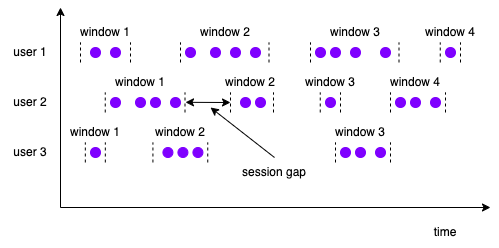

The diagram above was exported from draw.io. Its source (the exported page's mxGraphModel, read from the mxfile embedded in the PNG):
<mxGraphModel dx="946" dy="582" grid="1" gridSize="10" guides="1" tooltips="1" connect="1" arrows="1" fold="1" page="1" pageScale="1" pageWidth="827" pageHeight="1169" math="0" shadow="0">
  <root>
    <mxCell id="IA2nLQkYCcKMWifK505E-0" />
    <mxCell id="IA2nLQkYCcKMWifK505E-1" parent="IA2nLQkYCcKMWifK505E-0" />
    <mxCell id="IA2nLQkYCcKMWifK505E-2" value="" style="endArrow=classic;html=1;rounded=0;" edge="1" parent="IA2nLQkYCcKMWifK505E-1">
      <mxGeometry width="50" height="50" relative="1" as="geometry">
        <mxPoint x="200" y="320" as="sourcePoint" />
        <mxPoint x="630" y="320" as="targetPoint" />
      </mxGeometry>
    </mxCell>
    <mxCell id="IA2nLQkYCcKMWifK505E-3" value="" style="endArrow=classic;html=1;rounded=0;" edge="1" parent="IA2nLQkYCcKMWifK505E-1">
      <mxGeometry width="50" height="50" relative="1" as="geometry">
        <mxPoint x="200" y="320" as="sourcePoint" />
        <mxPoint x="200" y="120" as="targetPoint" />
      </mxGeometry>
    </mxCell>
    <mxCell id="IA2nLQkYCcKMWifK505E-6" value="window 1" style="text;strokeColor=none;align=center;fillColor=none;html=1;verticalAlign=middle;whiteSpace=wrap;rounded=0;" vertex="1" parent="IA2nLQkYCcKMWifK505E-1">
      <mxGeometry x="215" y="130" width="60" height="30" as="geometry" />
    </mxCell>
    <mxCell id="IA2nLQkYCcKMWifK505E-11" value="window 2" style="text;strokeColor=none;align=center;fillColor=none;html=1;verticalAlign=middle;whiteSpace=wrap;rounded=0;" vertex="1" parent="IA2nLQkYCcKMWifK505E-1">
      <mxGeometry x="335" y="130" width="60" height="30" as="geometry" />
    </mxCell>
    <mxCell id="IA2nLQkYCcKMWifK505E-15" value="" style="ellipse;whiteSpace=wrap;html=1;aspect=fixed;fillColor=#7F00FF;strokeColor=#7F00FF;fontColor=#ffffff;" vertex="1" parent="IA2nLQkYCcKMWifK505E-1">
      <mxGeometry x="230" y="160" width="10" height="10" as="geometry" />
    </mxCell>
    <mxCell id="IA2nLQkYCcKMWifK505E-16" value="" style="ellipse;whiteSpace=wrap;html=1;aspect=fixed;fillColor=#7F00FF;strokeColor=#7F00FF;fontColor=#ffffff;" vertex="1" parent="IA2nLQkYCcKMWifK505E-1">
      <mxGeometry x="250" y="160" width="10" height="10" as="geometry" />
    </mxCell>
    <mxCell id="IA2nLQkYCcKMWifK505E-17" value="" style="ellipse;whiteSpace=wrap;html=1;aspect=fixed;fillColor=#7F00FF;strokeColor=#7F00FF;fontColor=#ffffff;" vertex="1" parent="IA2nLQkYCcKMWifK505E-1">
      <mxGeometry x="275" y="210" width="10" height="10" as="geometry" />
    </mxCell>
    <mxCell id="IA2nLQkYCcKMWifK505E-18" value="" style="ellipse;whiteSpace=wrap;html=1;aspect=fixed;fillColor=#7F00FF;strokeColor=#7F00FF;fontColor=#ffffff;" vertex="1" parent="IA2nLQkYCcKMWifK505E-1">
      <mxGeometry x="250" y="210" width="10" height="10" as="geometry" />
    </mxCell>
    <mxCell id="IA2nLQkYCcKMWifK505E-19" value="" style="ellipse;whiteSpace=wrap;html=1;aspect=fixed;fillColor=#7F00FF;strokeColor=#7F00FF;fontColor=#ffffff;" vertex="1" parent="IA2nLQkYCcKMWifK505E-1">
      <mxGeometry x="230" y="260" width="10" height="10" as="geometry" />
    </mxCell>
    <mxCell id="IA2nLQkYCcKMWifK505E-20" value="user 1" style="text;strokeColor=none;align=center;fillColor=none;html=1;verticalAlign=middle;whiteSpace=wrap;rounded=0;" vertex="1" parent="IA2nLQkYCcKMWifK505E-1">
      <mxGeometry x="140" y="150" width="60" height="30" as="geometry" />
    </mxCell>
    <mxCell id="IA2nLQkYCcKMWifK505E-21" value="user 2" style="text;strokeColor=none;align=center;fillColor=none;html=1;verticalAlign=middle;whiteSpace=wrap;rounded=0;" vertex="1" parent="IA2nLQkYCcKMWifK505E-1">
      <mxGeometry x="140" y="200" width="60" height="30" as="geometry" />
    </mxCell>
    <mxCell id="IA2nLQkYCcKMWifK505E-22" value="user 3" style="text;strokeColor=none;align=center;fillColor=none;html=1;verticalAlign=middle;whiteSpace=wrap;rounded=0;" vertex="1" parent="IA2nLQkYCcKMWifK505E-1">
      <mxGeometry x="140" y="250" width="60" height="30" as="geometry" />
    </mxCell>
    <mxCell id="IA2nLQkYCcKMWifK505E-27" value="" style="ellipse;whiteSpace=wrap;html=1;aspect=fixed;fillColor=#7F00FF;strokeColor=#7F00FF;fontColor=#ffffff;" vertex="1" parent="IA2nLQkYCcKMWifK505E-1">
      <mxGeometry x="290" y="210" width="10" height="10" as="geometry" />
    </mxCell>
    <mxCell id="IA2nLQkYCcKMWifK505E-28" value="" style="ellipse;whiteSpace=wrap;html=1;aspect=fixed;fillColor=#7F00FF;strokeColor=#7F00FF;fontColor=#ffffff;" vertex="1" parent="IA2nLQkYCcKMWifK505E-1">
      <mxGeometry x="310" y="210" width="10" height="10" as="geometry" />
    </mxCell>
    <mxCell id="IA2nLQkYCcKMWifK505E-29" value="" style="ellipse;whiteSpace=wrap;html=1;aspect=fixed;fillColor=#7F00FF;strokeColor=#7F00FF;fontColor=#ffffff;" vertex="1" parent="IA2nLQkYCcKMWifK505E-1">
      <mxGeometry x="350" y="160" width="10" height="10" as="geometry" />
    </mxCell>
    <mxCell id="IA2nLQkYCcKMWifK505E-30" value="" style="ellipse;whiteSpace=wrap;html=1;aspect=fixed;fillColor=#7F00FF;strokeColor=#7F00FF;fontColor=#ffffff;" vertex="1" parent="IA2nLQkYCcKMWifK505E-1">
      <mxGeometry x="325" y="160" width="10" height="10" as="geometry" />
    </mxCell>
    <mxCell id="IA2nLQkYCcKMWifK505E-33" value="time" style="text;strokeColor=none;align=center;fillColor=none;html=1;verticalAlign=middle;whiteSpace=wrap;rounded=0;" vertex="1" parent="IA2nLQkYCcKMWifK505E-1">
      <mxGeometry x="550" y="330" width="70" height="30" as="geometry" />
    </mxCell>
    <mxCell id="IA2nLQkYCcKMWifK505E-34" value="" style="ellipse;whiteSpace=wrap;html=1;aspect=fixed;fillColor=#7F00FF;strokeColor=#7F00FF;fontColor=#ffffff;" vertex="1" parent="IA2nLQkYCcKMWifK505E-1">
      <mxGeometry x="370" y="160" width="10" height="10" as="geometry" />
    </mxCell>
    <mxCell id="eZOwd8Kb4pMKSEzqEwAW-0" value="" style="endArrow=none;dashed=1;html=1;rounded=0;" edge="1" parent="IA2nLQkYCcKMWifK505E-1">
      <mxGeometry width="50" height="50" relative="1" as="geometry">
        <mxPoint x="220" y="175" as="sourcePoint" />
        <mxPoint x="220" y="155" as="targetPoint" />
      </mxGeometry>
    </mxCell>
    <mxCell id="eZOwd8Kb4pMKSEzqEwAW-1" value="" style="endArrow=none;dashed=1;html=1;rounded=0;" edge="1" parent="IA2nLQkYCcKMWifK505E-1">
      <mxGeometry width="50" height="50" relative="1" as="geometry">
        <mxPoint x="270" y="175" as="sourcePoint" />
        <mxPoint x="270" y="155" as="targetPoint" />
      </mxGeometry>
    </mxCell>
    <mxCell id="gQeA0eghNBCl-z8RkdbN-0" value="" style="endArrow=none;dashed=1;html=1;rounded=0;" edge="1" parent="IA2nLQkYCcKMWifK505E-1">
      <mxGeometry width="50" height="50" relative="1" as="geometry">
        <mxPoint x="320" y="175" as="sourcePoint" />
        <mxPoint x="320" y="155" as="targetPoint" />
      </mxGeometry>
    </mxCell>
    <mxCell id="gQeA0eghNBCl-z8RkdbN-2" value="" style="ellipse;whiteSpace=wrap;html=1;aspect=fixed;fillColor=#7F00FF;strokeColor=#7F00FF;fontColor=#ffffff;" vertex="1" parent="IA2nLQkYCcKMWifK505E-1">
      <mxGeometry x="390" y="160" width="10" height="10" as="geometry" />
    </mxCell>
    <mxCell id="gQeA0eghNBCl-z8RkdbN-3" value="" style="endArrow=none;dashed=1;html=1;rounded=0;" edge="1" parent="IA2nLQkYCcKMWifK505E-1">
      <mxGeometry width="50" height="50" relative="1" as="geometry">
        <mxPoint x="408.5" y="175" as="sourcePoint" />
        <mxPoint x="408.5" y="155" as="targetPoint" />
      </mxGeometry>
    </mxCell>
    <mxCell id="gQeA0eghNBCl-z8RkdbN-4" value="window 3" style="text;strokeColor=none;align=center;fillColor=none;html=1;verticalAlign=middle;whiteSpace=wrap;rounded=0;" vertex="1" parent="IA2nLQkYCcKMWifK505E-1">
      <mxGeometry x="465" y="130" width="60" height="30" as="geometry" />
    </mxCell>
    <mxCell id="gQeA0eghNBCl-z8RkdbN-5" value="" style="ellipse;whiteSpace=wrap;html=1;aspect=fixed;fillColor=#7F00FF;strokeColor=#7F00FF;fontColor=#ffffff;" vertex="1" parent="IA2nLQkYCcKMWifK505E-1">
      <mxGeometry x="470" y="160" width="10" height="10" as="geometry" />
    </mxCell>
    <mxCell id="gQeA0eghNBCl-z8RkdbN-6" value="" style="ellipse;whiteSpace=wrap;html=1;aspect=fixed;fillColor=#7F00FF;strokeColor=#7F00FF;fontColor=#ffffff;" vertex="1" parent="IA2nLQkYCcKMWifK505E-1">
      <mxGeometry x="455" y="160" width="10" height="10" as="geometry" />
    </mxCell>
    <mxCell id="gQeA0eghNBCl-z8RkdbN-7" value="" style="ellipse;whiteSpace=wrap;html=1;aspect=fixed;fillColor=#7F00FF;strokeColor=#7F00FF;fontColor=#ffffff;" vertex="1" parent="IA2nLQkYCcKMWifK505E-1">
      <mxGeometry x="490" y="160" width="10" height="10" as="geometry" />
    </mxCell>
    <mxCell id="gQeA0eghNBCl-z8RkdbN-8" value="" style="endArrow=none;dashed=1;html=1;rounded=0;" edge="1" parent="IA2nLQkYCcKMWifK505E-1">
      <mxGeometry width="50" height="50" relative="1" as="geometry">
        <mxPoint x="450" y="175" as="sourcePoint" />
        <mxPoint x="450" y="155" as="targetPoint" />
      </mxGeometry>
    </mxCell>
    <mxCell id="gQeA0eghNBCl-z8RkdbN-9" value="" style="ellipse;whiteSpace=wrap;html=1;aspect=fixed;fillColor=#7F00FF;strokeColor=#7F00FF;fontColor=#ffffff;" vertex="1" parent="IA2nLQkYCcKMWifK505E-1">
      <mxGeometry x="520" y="160" width="10" height="10" as="geometry" />
    </mxCell>
    <mxCell id="gQeA0eghNBCl-z8RkdbN-10" value="" style="endArrow=none;dashed=1;html=1;rounded=0;" edge="1" parent="IA2nLQkYCcKMWifK505E-1">
      <mxGeometry width="50" height="50" relative="1" as="geometry">
        <mxPoint x="538.5" y="175" as="sourcePoint" />
        <mxPoint x="538.5" y="155" as="targetPoint" />
      </mxGeometry>
    </mxCell>
    <mxCell id="gQeA0eghNBCl-z8RkdbN-12" value="" style="endArrow=none;dashed=1;html=1;rounded=0;" edge="1" parent="IA2nLQkYCcKMWifK505E-1">
      <mxGeometry width="50" height="50" relative="1" as="geometry">
        <mxPoint x="579.75" y="175" as="sourcePoint" />
        <mxPoint x="579.75" y="155" as="targetPoint" />
      </mxGeometry>
    </mxCell>
    <mxCell id="gQeA0eghNBCl-z8RkdbN-13" value="" style="ellipse;whiteSpace=wrap;html=1;aspect=fixed;fillColor=#7F00FF;strokeColor=#7F00FF;fontColor=#ffffff;" vertex="1" parent="IA2nLQkYCcKMWifK505E-1">
      <mxGeometry x="585" y="160" width="10" height="10" as="geometry" />
    </mxCell>
    <mxCell id="gQeA0eghNBCl-z8RkdbN-14" value="" style="endArrow=none;dashed=1;html=1;rounded=0;" edge="1" parent="IA2nLQkYCcKMWifK505E-1">
      <mxGeometry width="50" height="50" relative="1" as="geometry">
        <mxPoint x="600" y="175" as="sourcePoint" />
        <mxPoint x="600" y="155" as="targetPoint" />
      </mxGeometry>
    </mxCell>
    <mxCell id="gQeA0eghNBCl-z8RkdbN-15" value="window 4" style="text;strokeColor=none;align=center;fillColor=none;html=1;verticalAlign=middle;whiteSpace=wrap;rounded=0;" vertex="1" parent="IA2nLQkYCcKMWifK505E-1">
      <mxGeometry x="560" y="130" width="60" height="30" as="geometry" />
    </mxCell>
    <mxCell id="gQeA0eghNBCl-z8RkdbN-20" value="window 1" style="text;strokeColor=none;align=center;fillColor=none;html=1;verticalAlign=middle;whiteSpace=wrap;rounded=0;" vertex="1" parent="IA2nLQkYCcKMWifK505E-1">
      <mxGeometry x="250" y="180" width="60" height="30" as="geometry" />
    </mxCell>
    <mxCell id="gQeA0eghNBCl-z8RkdbN-21" value="" style="endArrow=none;dashed=1;html=1;rounded=0;" edge="1" parent="IA2nLQkYCcKMWifK505E-1">
      <mxGeometry width="50" height="50" relative="1" as="geometry">
        <mxPoint x="244.75" y="225" as="sourcePoint" />
        <mxPoint x="244.75" y="205" as="targetPoint" />
      </mxGeometry>
    </mxCell>
    <mxCell id="gQeA0eghNBCl-z8RkdbN-22" value="" style="endArrow=none;dashed=1;html=1;rounded=0;" edge="1" parent="IA2nLQkYCcKMWifK505E-1">
      <mxGeometry width="50" height="50" relative="1" as="geometry">
        <mxPoint x="324.5" y="225" as="sourcePoint" />
        <mxPoint x="324.5" y="205" as="targetPoint" />
      </mxGeometry>
    </mxCell>
    <mxCell id="gQeA0eghNBCl-z8RkdbN-23" value="" style="endArrow=none;dashed=1;html=1;rounded=0;" edge="1" parent="IA2nLQkYCcKMWifK505E-1">
      <mxGeometry width="50" height="50" relative="1" as="geometry">
        <mxPoint x="370" y="225" as="sourcePoint" />
        <mxPoint x="370" y="205" as="targetPoint" />
      </mxGeometry>
    </mxCell>
    <mxCell id="gQeA0eghNBCl-z8RkdbN-27" value="" style="ellipse;whiteSpace=wrap;html=1;aspect=fixed;fillColor=#7F00FF;strokeColor=#7F00FF;fontColor=#ffffff;" vertex="1" parent="IA2nLQkYCcKMWifK505E-1">
      <mxGeometry x="380" y="210" width="10" height="10" as="geometry" />
    </mxCell>
    <mxCell id="gQeA0eghNBCl-z8RkdbN-28" value="" style="ellipse;whiteSpace=wrap;html=1;aspect=fixed;fillColor=#7F00FF;strokeColor=#7F00FF;fontColor=#ffffff;" vertex="1" parent="IA2nLQkYCcKMWifK505E-1">
      <mxGeometry x="395" y="210" width="10" height="10" as="geometry" />
    </mxCell>
    <mxCell id="gQeA0eghNBCl-z8RkdbN-29" value="" style="endArrow=none;dashed=1;html=1;rounded=0;" edge="1" parent="IA2nLQkYCcKMWifK505E-1">
      <mxGeometry width="50" height="50" relative="1" as="geometry">
        <mxPoint x="413" y="225" as="sourcePoint" />
        <mxPoint x="413" y="205" as="targetPoint" />
      </mxGeometry>
    </mxCell>
    <mxCell id="gQeA0eghNBCl-z8RkdbN-30" value="window 2" style="text;strokeColor=none;align=center;fillColor=none;html=1;verticalAlign=middle;whiteSpace=wrap;rounded=0;" vertex="1" parent="IA2nLQkYCcKMWifK505E-1">
      <mxGeometry x="360" y="180" width="60" height="30" as="geometry" />
    </mxCell>
    <mxCell id="gQeA0eghNBCl-z8RkdbN-31" value="" style="endArrow=none;dashed=1;html=1;rounded=0;" edge="1" parent="IA2nLQkYCcKMWifK505E-1">
      <mxGeometry width="50" height="50" relative="1" as="geometry">
        <mxPoint x="459.75" y="225" as="sourcePoint" />
        <mxPoint x="459.75" y="205" as="targetPoint" />
      </mxGeometry>
    </mxCell>
    <mxCell id="gQeA0eghNBCl-z8RkdbN-32" value="" style="ellipse;whiteSpace=wrap;html=1;aspect=fixed;fillColor=#7F00FF;strokeColor=#7F00FF;fontColor=#ffffff;" vertex="1" parent="IA2nLQkYCcKMWifK505E-1">
      <mxGeometry x="465" y="210" width="10" height="10" as="geometry" />
    </mxCell>
    <mxCell id="gQeA0eghNBCl-z8RkdbN-33" value="" style="endArrow=none;dashed=1;html=1;rounded=0;" edge="1" parent="IA2nLQkYCcKMWifK505E-1">
      <mxGeometry width="50" height="50" relative="1" as="geometry">
        <mxPoint x="480" y="225" as="sourcePoint" />
        <mxPoint x="480" y="205" as="targetPoint" />
      </mxGeometry>
    </mxCell>
    <mxCell id="gQeA0eghNBCl-z8RkdbN-34" value="window 3" style="text;strokeColor=none;align=center;fillColor=none;html=1;verticalAlign=middle;whiteSpace=wrap;rounded=0;" vertex="1" parent="IA2nLQkYCcKMWifK505E-1">
      <mxGeometry x="440" y="180" width="60" height="30" as="geometry" />
    </mxCell>
    <mxCell id="gQeA0eghNBCl-z8RkdbN-35" value="window 4" style="text;strokeColor=none;align=center;fillColor=none;html=1;verticalAlign=middle;whiteSpace=wrap;rounded=0;" vertex="1" parent="IA2nLQkYCcKMWifK505E-1">
      <mxGeometry x="525" y="180" width="60" height="30" as="geometry" />
    </mxCell>
    <mxCell id="gQeA0eghNBCl-z8RkdbN-36" value="" style="ellipse;whiteSpace=wrap;html=1;aspect=fixed;fillColor=#7F00FF;strokeColor=#7F00FF;fontColor=#ffffff;" vertex="1" parent="IA2nLQkYCcKMWifK505E-1">
      <mxGeometry x="550" y="210" width="10" height="10" as="geometry" />
    </mxCell>
    <mxCell id="gQeA0eghNBCl-z8RkdbN-37" value="" style="ellipse;whiteSpace=wrap;html=1;aspect=fixed;fillColor=#7F00FF;strokeColor=#7F00FF;fontColor=#ffffff;" vertex="1" parent="IA2nLQkYCcKMWifK505E-1">
      <mxGeometry x="535" y="210" width="10" height="10" as="geometry" />
    </mxCell>
    <mxCell id="gQeA0eghNBCl-z8RkdbN-38" value="" style="ellipse;whiteSpace=wrap;html=1;aspect=fixed;fillColor=#7F00FF;strokeColor=#7F00FF;fontColor=#ffffff;" vertex="1" parent="IA2nLQkYCcKMWifK505E-1">
      <mxGeometry x="570" y="210" width="10" height="10" as="geometry" />
    </mxCell>
    <mxCell id="gQeA0eghNBCl-z8RkdbN-39" value="" style="endArrow=none;dashed=1;html=1;rounded=0;" edge="1" parent="IA2nLQkYCcKMWifK505E-1">
      <mxGeometry width="50" height="50" relative="1" as="geometry">
        <mxPoint x="530" y="225" as="sourcePoint" />
        <mxPoint x="530" y="205" as="targetPoint" />
      </mxGeometry>
    </mxCell>
    <mxCell id="gQeA0eghNBCl-z8RkdbN-41" value="" style="endArrow=none;dashed=1;html=1;rounded=0;" edge="1" parent="IA2nLQkYCcKMWifK505E-1">
      <mxGeometry width="50" height="50" relative="1" as="geometry">
        <mxPoint x="585" y="225" as="sourcePoint" />
        <mxPoint x="585" y="205" as="targetPoint" />
      </mxGeometry>
    </mxCell>
    <mxCell id="gQeA0eghNBCl-z8RkdbN-42" value="" style="endArrow=none;dashed=1;html=1;rounded=0;" edge="1" parent="IA2nLQkYCcKMWifK505E-1">
      <mxGeometry width="50" height="50" relative="1" as="geometry">
        <mxPoint x="224.82999999999998" y="275" as="sourcePoint" />
        <mxPoint x="224.82999999999998" y="255" as="targetPoint" />
      </mxGeometry>
    </mxCell>
    <mxCell id="gQeA0eghNBCl-z8RkdbN-43" value="" style="endArrow=none;dashed=1;html=1;rounded=0;" edge="1" parent="IA2nLQkYCcKMWifK505E-1">
      <mxGeometry width="50" height="50" relative="1" as="geometry">
        <mxPoint x="244.82999999999998" y="275" as="sourcePoint" />
        <mxPoint x="244.82999999999998" y="255" as="targetPoint" />
      </mxGeometry>
    </mxCell>
    <mxCell id="gQeA0eghNBCl-z8RkdbN-44" value="window 1" style="text;strokeColor=none;align=center;fillColor=none;html=1;verticalAlign=middle;whiteSpace=wrap;rounded=0;" vertex="1" parent="IA2nLQkYCcKMWifK505E-1">
      <mxGeometry x="205" y="230" width="60" height="30" as="geometry" />
    </mxCell>
    <mxCell id="gQeA0eghNBCl-z8RkdbN-45" value="" style="endArrow=none;dashed=1;html=1;rounded=0;" edge="1" parent="IA2nLQkYCcKMWifK505E-1">
      <mxGeometry width="50" height="50" relative="1" as="geometry">
        <mxPoint x="292.42" y="275" as="sourcePoint" />
        <mxPoint x="292.42" y="255" as="targetPoint" />
      </mxGeometry>
    </mxCell>
    <mxCell id="gQeA0eghNBCl-z8RkdbN-46" value="" style="ellipse;whiteSpace=wrap;html=1;aspect=fixed;fillColor=#7F00FF;strokeColor=#7F00FF;fontColor=#ffffff;" vertex="1" parent="IA2nLQkYCcKMWifK505E-1">
      <mxGeometry x="302.42" y="260" width="10" height="10" as="geometry" />
    </mxCell>
    <mxCell id="gQeA0eghNBCl-z8RkdbN-47" value="" style="ellipse;whiteSpace=wrap;html=1;aspect=fixed;fillColor=#7F00FF;strokeColor=#7F00FF;fontColor=#ffffff;" vertex="1" parent="IA2nLQkYCcKMWifK505E-1">
      <mxGeometry x="317.42" y="260" width="10" height="10" as="geometry" />
    </mxCell>
    <mxCell id="gQeA0eghNBCl-z8RkdbN-49" value="window 2" style="text;strokeColor=none;align=center;fillColor=none;html=1;verticalAlign=middle;whiteSpace=wrap;rounded=0;" vertex="1" parent="IA2nLQkYCcKMWifK505E-1">
      <mxGeometry x="290" y="230" width="60" height="30" as="geometry" />
    </mxCell>
    <mxCell id="gQeA0eghNBCl-z8RkdbN-50" value="" style="ellipse;whiteSpace=wrap;html=1;aspect=fixed;fillColor=#7F00FF;strokeColor=#7F00FF;fontColor=#ffffff;" vertex="1" parent="IA2nLQkYCcKMWifK505E-1">
      <mxGeometry x="332.42" y="260" width="10" height="10" as="geometry" />
    </mxCell>
    <mxCell id="gQeA0eghNBCl-z8RkdbN-51" value="" style="endArrow=none;dashed=1;html=1;rounded=0;" edge="1" parent="IA2nLQkYCcKMWifK505E-1">
      <mxGeometry width="50" height="50" relative="1" as="geometry">
        <mxPoint x="347.25" y="275" as="sourcePoint" />
        <mxPoint x="347.25" y="255" as="targetPoint" />
      </mxGeometry>
    </mxCell>
    <mxCell id="gQeA0eghNBCl-z8RkdbN-53" value="" style="endArrow=classic;startArrow=classic;html=1;rounded=0;" edge="1" parent="IA2nLQkYCcKMWifK505E-1">
      <mxGeometry width="50" height="50" relative="1" as="geometry">
        <mxPoint x="325" y="214.82999999999998" as="sourcePoint" />
        <mxPoint x="370" y="215" as="targetPoint" />
      </mxGeometry>
    </mxCell>
    <mxCell id="gQeA0eghNBCl-z8RkdbN-54" value="window 3" style="text;strokeColor=none;align=center;fillColor=none;html=1;verticalAlign=middle;whiteSpace=wrap;rounded=0;" vertex="1" parent="IA2nLQkYCcKMWifK505E-1">
      <mxGeometry x="470" y="230" width="60" height="30" as="geometry" />
    </mxCell>
    <mxCell id="gQeA0eghNBCl-z8RkdbN-55" value="" style="ellipse;whiteSpace=wrap;html=1;aspect=fixed;fillColor=#7F00FF;strokeColor=#7F00FF;fontColor=#ffffff;" vertex="1" parent="IA2nLQkYCcKMWifK505E-1">
      <mxGeometry x="495" y="260" width="10" height="10" as="geometry" />
    </mxCell>
    <mxCell id="gQeA0eghNBCl-z8RkdbN-56" value="" style="ellipse;whiteSpace=wrap;html=1;aspect=fixed;fillColor=#7F00FF;strokeColor=#7F00FF;fontColor=#ffffff;" vertex="1" parent="IA2nLQkYCcKMWifK505E-1">
      <mxGeometry x="480" y="260" width="10" height="10" as="geometry" />
    </mxCell>
    <mxCell id="gQeA0eghNBCl-z8RkdbN-57" value="" style="ellipse;whiteSpace=wrap;html=1;aspect=fixed;fillColor=#7F00FF;strokeColor=#7F00FF;fontColor=#ffffff;" vertex="1" parent="IA2nLQkYCcKMWifK505E-1">
      <mxGeometry x="515" y="260" width="10" height="10" as="geometry" />
    </mxCell>
    <mxCell id="gQeA0eghNBCl-z8RkdbN-58" value="" style="endArrow=none;dashed=1;html=1;rounded=0;" edge="1" parent="IA2nLQkYCcKMWifK505E-1">
      <mxGeometry width="50" height="50" relative="1" as="geometry">
        <mxPoint x="475" y="275" as="sourcePoint" />
        <mxPoint x="475" y="255" as="targetPoint" />
      </mxGeometry>
    </mxCell>
    <mxCell id="gQeA0eghNBCl-z8RkdbN-59" value="" style="endArrow=none;dashed=1;html=1;rounded=0;" edge="1" parent="IA2nLQkYCcKMWifK505E-1">
      <mxGeometry width="50" height="50" relative="1" as="geometry">
        <mxPoint x="530" y="275" as="sourcePoint" />
        <mxPoint x="530" y="255" as="targetPoint" />
      </mxGeometry>
    </mxCell>
    <mxCell id="gQeA0eghNBCl-z8RkdbN-60" value="session gap" style="text;strokeColor=none;align=center;fillColor=none;html=1;verticalAlign=middle;whiteSpace=wrap;rounded=0;" vertex="1" parent="IA2nLQkYCcKMWifK505E-1">
      <mxGeometry x="376" y="270" width="76" height="30" as="geometry" />
    </mxCell>
    <mxCell id="gQeA0eghNBCl-z8RkdbN-61" value="" style="endArrow=classic;html=1;rounded=0;exitX=0.5;exitY=0;exitDx=0;exitDy=0;" edge="1" parent="IA2nLQkYCcKMWifK505E-1" source="gQeA0eghNBCl-z8RkdbN-60">
      <mxGeometry width="50" height="50" relative="1" as="geometry">
        <mxPoint x="360" y="290" as="sourcePoint" />
        <mxPoint x="350" y="220" as="targetPoint" />
      </mxGeometry>
    </mxCell>
  </root>
</mxGraphModel>